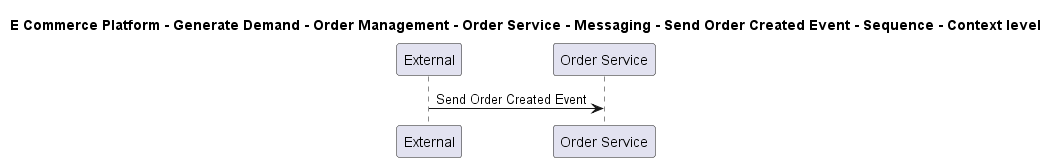

The diagram above was rendered by PlantUML. Its source (embedded in the PNG):
@startuml

title E Commerce Platform - Generate Demand - Order Management - Order Service - Messaging - Send Order Created Event - Sequence - Context level

participant "External" as C4InterFlow.SoftwareSystems.ExternalSystem
participant "Order Service" as ECommercePlatform.GenerateDemand.OrderManagement.SoftwareSystems.OrderService

C4InterFlow.SoftwareSystems.ExternalSystem -> ECommercePlatform.GenerateDemand.OrderManagement.SoftwareSystems.OrderService : Send Order Created Event


@enduml